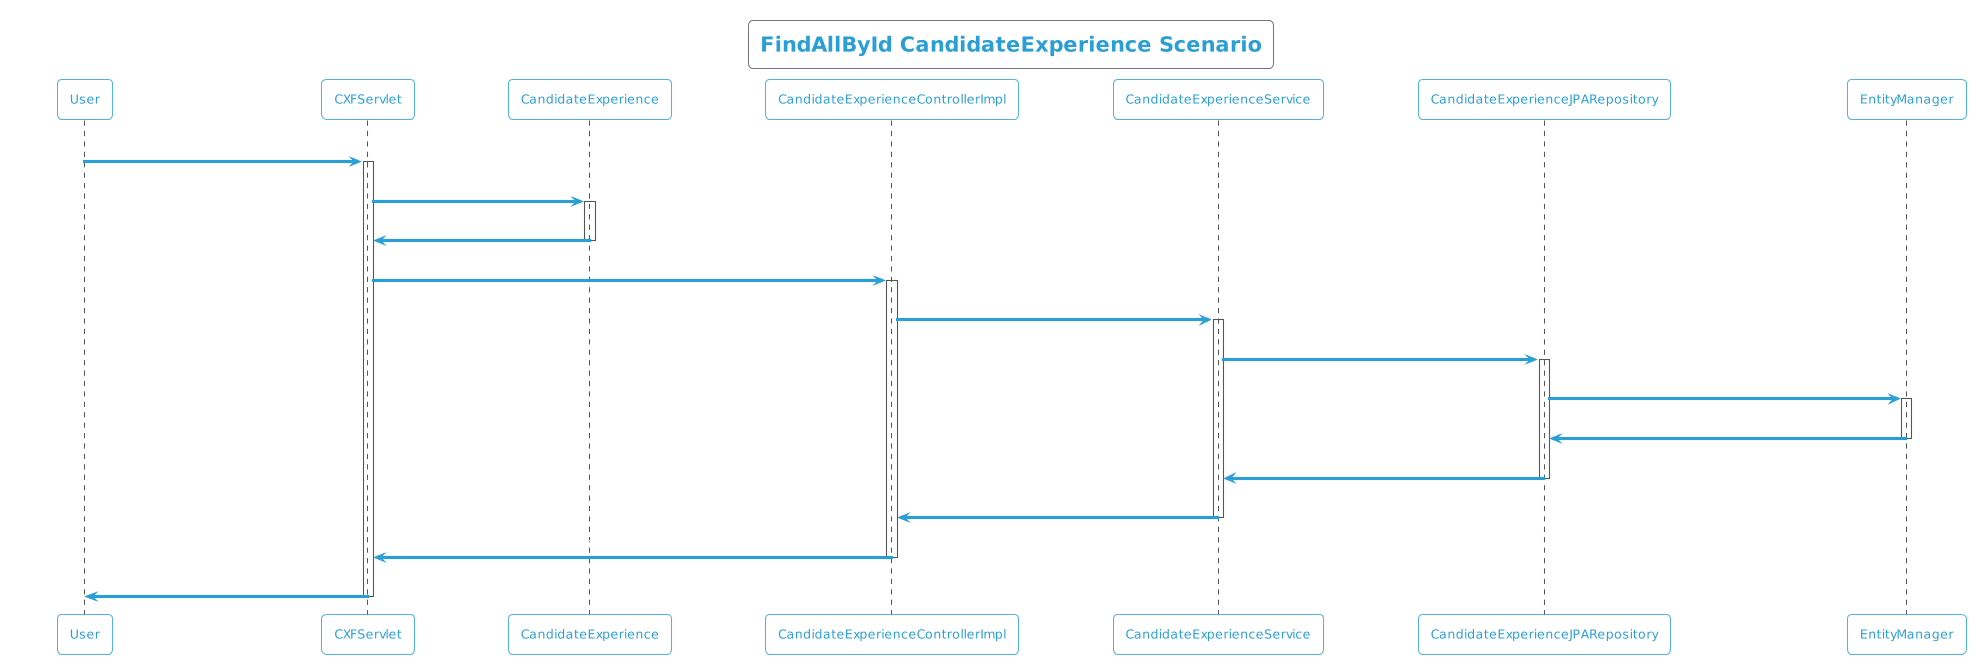

The diagram above was rendered by PlantUML. Its source (embedded in the PNG):
@startuml
!theme cyborg-outline
title FindAllById CandidateExperience Scenario
participant User
User -> CXFServlet: GET, CandidateExperience
activate CXFServlet
CXFServlet -> CandidateExperience: << findAllById >>
activate CandidateExperience
CandidateExperience -> CXFServlet: << instance >>
deactivate CandidateExperience
CXFServlet -> CandidateExperienceControllerImpl: findAllById(:List<CandidateExperience> id)
activate CandidateExperienceControllerImpl
CandidateExperienceControllerImpl -> CandidateExperienceService: findAllById(:List<CandidateExperience> id)
activate CandidateExperienceService
CandidateExperienceService -> CandidateExperienceJPARepository: findAllById(:List<CandidateExperience> id)
activate CandidateExperienceJPARepository
CandidateExperienceJPARepository -> EntityManager: response(:List<CandidateExperience>findAllById)
activate EntityManager
EntityManager -> CandidateExperienceJPARepository: << persisted List CandidateExperience >>
deactivate EntityManager
CandidateExperienceJPARepository -> CandidateExperienceService: << persisted List CandidateExperience >>
deactivate CandidateExperienceJPARepository
CandidateExperienceService -> CandidateExperienceControllerImpl: << persisted List CandidateExperience >>
deactivate CandidateExperienceService
CandidateExperienceControllerImpl -> CXFServlet: << persisted List CandidateExperience >>
deactivate CandidateExperienceControllerImpl
CXFServlet -> User: marshalled CandidateExperience XML
deactivate CXFServlet
@enduml